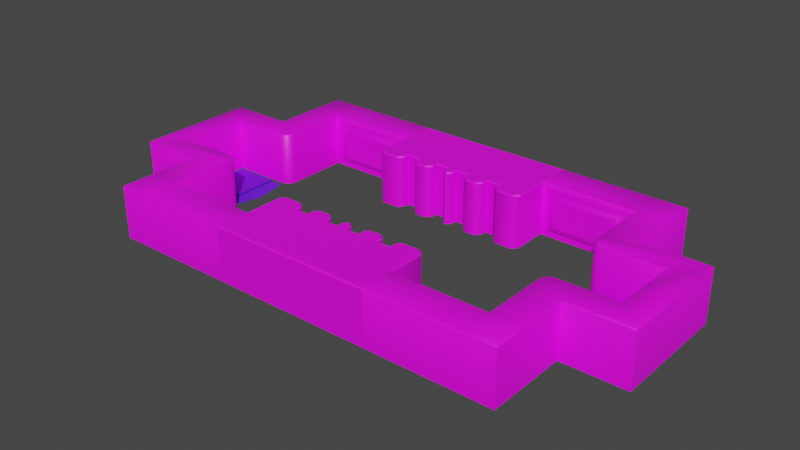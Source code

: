 # Source: level1.blend  (saved by Blender 3.3.6; exported with 4.5.12 LTS)
import bpy
from mathutils import Matrix  # noqa: F401  (used for matrix-valued properties, if any)

bpy.ops.wm.read_factory_settings(use_empty=True)
scene = bpy.context.scene
scene.name = 'Scene'

# ---- collections
col_collection = bpy.data.collections.new('Collection'); scene.collection.children.link(col_collection)

# ---- images (referenced by path relative to the original .blend; pixels are not part of the script)
import os
ASSET_DIR = os.environ.get("B2B_ASSET_DIR", "")  # directory of the original .blend (textures are referenced by path, not embedded)
HERE = os.path.dirname(os.path.abspath(__file__))  # packed textures are extracted next to this script under _unpacked/

def load_image(name, relpath, width, height, colorspace="sRGB"):
    """Load a texture the original file referenced (path relative to the .blend, or extracted next to this script)."""
    p = next((c for c in (os.path.join(HERE, relpath), os.path.join(ASSET_DIR, relpath)) if relpath and os.path.exists(c)), "")
    if p:
        img = bpy.data.images.load(p, check_existing=True)
        img.name = name
    else:  # same state as the original file: an image datablock whose file is absent (Cycles renders it pink)
        img = bpy.data.images.new(name, width, height)
        img.source = "FILE"
        img.filepath = "//" + (relpath or name)
    img.colorspace_settings.name = colorspace
    return img
img_colorpalatte_png = load_image('colorPalatte.png', 'colorPalatte.png', 1024, 1024, 'sRGB')
img_wallpaper_png = load_image('wallpaper.png', 'wallpaper.png', 1024, 1024, 'sRGB')

# ---- materials (node trees are filled in below, after node groups)
mat_color = bpy.data.materials.new('color')
mat_color.use_transparent_shadow = False
mat_avb = bpy.data.materials.new('avb')
mat_avb.use_transparent_shadow = False
mat_trans = bpy.data.materials.new('trans')
mat_trans.use_transparent_shadow = False

# ---- node groups
ng_auto_smooth = bpy.data.node_groups.new('Auto Smooth', 'GeometryNodeTree')
_s = ng_auto_smooth.interface.new_socket(name='Geometry', in_out='OUTPUT', socket_type='NodeSocketGeometry')
_s = ng_auto_smooth.interface.new_socket(name='Geometry', in_out='INPUT', socket_type='NodeSocketGeometry')
_s = ng_auto_smooth.interface.new_socket(name='Angle', in_out='INPUT', socket_type='NodeSocketFloat')
_s.subtype = 'ANGLE'
_s.min_value = 0.0
_s.max_value = 3.142
ng_auto_smooth.is_modifier = True
_N = ng_auto_smooth.nodes; _L = ng_auto_smooth.links
n0 = _N.new('NodeGroupOutput'); n0.name = 'Group Output'; n0.location = (480, -100)
n1 = _N.new('NodeGroupInput'); n1.name = 'Group Input'; n1.location = (-420, -300)
n2 = _N.new('NodeGroupInput'); n2.name = 'Group Input.001'; n2.location = (-60, -100)
n3 = _N.new('GeometryNodeSetShadeSmooth'); n3.name = 'Set Shade Smooth'; n3.location = (120, -100)
n3.domain = 'EDGE'
n4 = _N.new('GeometryNodeSetShadeSmooth'); n4.name = 'Set Shade Smooth.001'; n4.location = (300, -100)
n5 = _N.new('GeometryNodeInputMeshEdgeAngle'); n5.name = 'Edge Angle'; n5.location = (-420, -220)
n6 = _N.new('GeometryNodeInputEdgeSmooth'); n6.name = 'Is Edge Smooth'; n6.location = (-60, -160)
n7 = _N.new('GeometryNodeInputShadeSmooth'); n7.name = 'Is Face Smooth'; n7.location = (-240, -340)
n8 = _N.new('FunctionNodeBooleanMath'); n8.name = 'Boolean Math'; n8.location = (-60, -220)
n9 = _N.new('FunctionNodeCompare'); n9.name = 'Compare'; n9.location = (-240, -180)
n9.operation = 'LESS_EQUAL'
_L.new(n5.outputs[0], n9.inputs[0])
_L.new(n4.outputs[0], n0.inputs[0])
_L.new(n1.outputs[1], n9.inputs[1])
_L.new(n9.outputs[0], n8.inputs[0])
_L.new(n7.outputs[0], n8.inputs[1])
_L.new(n2.outputs[0], n3.inputs[0])
_L.new(n6.outputs[0], n3.inputs[1])
_L.new(n3.outputs[0], n4.inputs[0])
_L.new(n8.outputs[0], n3.inputs[2])
n0.is_active_output = True

# ---- material node trees
mat_color.use_nodes = True; mat_color.node_tree.nodes.clear()
_N = mat_color.node_tree.nodes; _L = mat_color.node_tree.links
n0 = _N.new('ShaderNodeBsdfPrincipled'); n0.name = 'Principled BSDF'; n0.location = (10, 300)
n0.distribution = 'GGX'
n0.subsurface_method = 'RANDOM_WALK_SKIN'
n0.inputs[3].default_value = 1.45
n0.inputs[27].default_value = (0.0, 0.0, 0.0, 1.0)
n0.inputs[28].default_value = 1.0
n1 = _N.new('ShaderNodeOutputMaterial'); n1.name = 'Material Output'; n1.location = (300, 300)
n2 = _N.new('ShaderNodeTexImage'); n2.name = 'Image Texture'; n2.location = (-348, 220)
n2.image = img_colorpalatte_png
n2.interpolation = 'Closest'
_L.new(n0.outputs[0], n1.inputs[0])
_L.new(n2.outputs[0], n0.inputs[0])
n1.is_active_output = True
mat_avb.use_nodes = True; mat_avb.node_tree.nodes.clear()
_N = mat_avb.node_tree.nodes; _L = mat_avb.node_tree.links
n0 = _N.new('ShaderNodeBsdfPrincipled'); n0.name = 'Principled BSDF'; n0.location = (10, 300)
n0.distribution = 'GGX'
n0.subsurface_method = 'RANDOM_WALK_SKIN'
n0.inputs[3].default_value = 1.45
n0.inputs[27].default_value = (0.0, 0.0, 0.0, 1.0)
n0.inputs[28].default_value = 1.0
n1 = _N.new('ShaderNodeOutputMaterial'); n1.name = 'Material Output'; n1.location = (300, 300)
n2 = _N.new('ShaderNodeTexImage'); n2.name = 'Image Texture'; n2.location = (-261, 224)
n2.image = img_wallpaper_png
_L.new(n0.outputs[0], n1.inputs[0])
_L.new(n2.outputs[0], n0.inputs[0])
n1.is_active_output = True
mat_trans.use_nodes = True; mat_trans.node_tree.nodes.clear()
_N = mat_trans.node_tree.nodes; _L = mat_trans.node_tree.links
n0 = _N.new('ShaderNodeBsdfPrincipled'); n0.name = 'Principled BSDF'; n0.location = (10, 300)
n0.distribution = 'GGX'
n0.subsurface_method = 'RANDOM_WALK_SKIN'
n0.inputs[0].default_value = (0.1201, 0.00822, 0.8, 1.0)
n0.inputs[3].default_value = 1.45
n0.inputs[27].default_value = (0.0, 0.0, 0.0, 1.0)
n0.inputs[28].default_value = 1.0
n1 = _N.new('ShaderNodeOutputMaterial'); n1.name = 'Material Output'; n1.location = (300, 300)
_L.new(n0.outputs[0], n1.inputs[0])
n1.is_active_output = True

# ---- world
world_world = bpy.data.worlds.new('World'); scene.world = world_world
world_world.use_nodes = True; world_world.node_tree.nodes.clear()
_N = world_world.node_tree.nodes; _L = world_world.node_tree.links
n0 = _N.new('ShaderNodeOutputWorld'); n0.name = 'World Output'; n0.location = (300, 300)
n1 = _N.new('ShaderNodeBackground'); n1.name = 'Background'; n1.location = (10, 300)
n1.inputs[0].default_value = (0.05088, 0.05088, 0.05088, 1.0)
_L.new(n1.outputs[0], n0.inputs[0])
n0.is_active_output = True
world_world.color = (0.05088, 0.05088, 0.05088)
world_world.use_sun_shadow = False
world_world.sun_shadow_jitter_overblur = 0.0

# ---- meshes
me_cube_001 = bpy.data.meshes.new('Cube.001')
me_cube_001.from_pydata([(47.54, 29.14, -0.2868), (45.71, 29.26, 12.46), (22.12, 29.14, -0.2868), (4.998, 20.8, -0.2868), (1.386, 20.8, -0.2868), (14.46, 20.8, -0.2868), (10.85, 20.8, -0.2868), (73.73, 0.0, -0.2868), (23.95, 29.26, 12.46), (22.12, 19.18, -0.2868), (20.72, 17.77, -0.2868), (10.85, 19.18, -0.2868), (9.446, 17.77, -0.2868), (15.87, 17.77, -0.2868), (14.46, 19.18, -0.2868), (1.386, 19.18, -0.2868), (6.402, 17.77, -0.2868), (4.998, 19.18, -0.2868), (73.73, 16.57, -0.2868), (56.38, 38.89, -0.2868), (22.12, 38.89, -0.2868), (47.54, 38.89, -0.2868), (56.38, 29.28, -0.2868), (45.71, 29.16, 1.54), (23.95, 29.16, 1.54), (27.04, 28.04, 3.621), (42.62, 28.04, 3.621), (42.62, 28.1, 10.29), (27.04, 28.1, 10.29), (25.88, 28.03, 2.464), (43.78, 28.03, 2.464), (43.78, 28.11, 11.45), (25.88, 28.11, 11.45), (0.0, 17.79, -0.2868), (0.0, 29.28, 14.29), (0.0, 38.89, -0.2868), (47.54, 16.49, -0.2868), (56.38, 16.57, -0.2868), (66.21, 9.007, -0.2868), (66.21, 0.0, -0.2868), (56.38, 38.89, 13.91), (56.01, 38.51, 14.29), (22.12, 38.89, 13.91), (22.12, 38.51, 14.29), (47.54, 38.51, 14.29), (47.54, 38.89, 13.91), (73.73, 0.0, 13.91), (73.36, 0.0, 14.29), (5.374, 21.18, 14.29), (4.998, 20.8, 13.91), (10.47, 21.18, 14.29), (10.85, 20.8, 13.91), (14.84, 21.18, 14.29), (14.46, 20.8, 13.91), (1.01, 21.18, 14.29), (1.386, 20.8, 13.91), (20.56, 18.15, 14.29), (20.72, 17.77, 13.91), (21.74, 19.33, 14.29), (22.12, 19.18, 13.91), (9.29, 18.15, 14.29), (9.446, 17.77, 13.91), (10.47, 19.33, 14.29), (10.85, 19.18, 13.91), (14.84, 19.33, 14.29), (14.46, 19.18, 13.91), (16.02, 18.15, 14.29), (15.87, 17.77, 13.91), (1.01, 19.33, 14.29), (1.386, 19.18, 13.91), (5.374, 19.33, 14.29), (4.998, 19.18, 13.91), (6.558, 18.15, 14.29), (6.402, 17.77, 13.91), (56.01, 29.28, 14.29), (56.38, 29.28, 13.91), (73.73, 16.57, 13.91), (73.36, 16.19, 14.29), (47.54, 29.27, 13.91), (47.91, 29.65, 14.29), (21.74, 29.65, 14.29), (22.12, 29.27, 13.91), (0.0, 17.79, 13.91), (0.0, 18.32, 14.29), (0.0, 38.51, 14.29), (0.0, 38.89, 13.91), (47.54, 16.56, 13.91), (47.91, 16.57, 14.29), (56.38, 16.57, 13.91), (56.01, 16.19, 14.29), (66.21, 9.082, 13.91), (66.58, 9.459, 14.29), (66.58, 0.0, 14.29), (66.21, 0.0, 13.91), (50.23, 9.007, -0.2868), (47.54, 11.7, -0.2868), (49.2, 9.212, -0.2868), (48.32, 9.795, -0.2868), (47.74, 10.67, -0.2868), (47.91, 12.17, 14.29), (50.62, 9.459, 14.29), (48.12, 11.13, 14.29), (48.71, 10.25, 14.29), (49.59, 9.666, 14.29), (47.54, 11.78, 13.91), (50.23, 9.082, 13.91), (47.74, 10.75, 13.91), (48.33, 9.873, 13.91), (49.2, 9.288, 13.91)], [], [(42, 45, 21, 20), (91, 100, 105, 90), (59, 9, 2, 81), (61, 12, 11, 63), (14, 65, 53, 5), (69, 15, 4, 55), (63, 11, 6, 51), (51, 6, 5, 53), (34, 83, 68, 54, 48, 70, 72, 60, 62, 50, 52, 64, 66, 56, 58, 80), (13, 67, 65, 14), (9, 59, 57, 10), (10, 57, 67, 13), (12, 61, 73, 16), (82, 33, 15, 69), (16, 73, 71, 17), (79, 87, 89, 74), (17, 71, 49, 3), (55, 4, 3, 49), (45, 40, 19, 21), (80, 79, 44, 43), (85, 42, 20, 35), (44, 79, 74, 41), (34, 80, 43, 84), (0, 36, 86, 78), (24, 8, 81, 2), (23, 24, 2, 0), (105, 94, 38, 90), (1, 23, 0, 78), (25, 26, 27, 28), (1, 8, 32, 31), (23, 1, 31, 30), (24, 23, 30, 29), (8, 24, 29, 32), (26, 25, 29, 30), (27, 26, 30, 31), (25, 28, 32, 29), (28, 27, 31, 32), (77, 91, 92, 47), (75, 88, 37, 22), (8, 1, 78, 81), (90, 38, 39, 93), (18, 76, 46, 7), (37, 88, 76, 18), (45, 42, 43, 44), (52, 50, 51, 53), (48, 54, 55, 49), (57, 59, 58, 56), (62, 60, 61, 63), (66, 64, 65, 67), (72, 70, 71, 73), (56, 66, 67, 57), (53, 65, 64, 52), (50, 62, 63, 51), (60, 72, 73, 61), (54, 68, 69, 55), (70, 48, 49, 71), (79, 80, 81, 78), (59, 81, 80, 58), (75, 40, 41, 74), (77, 47, 46, 76), (40, 45, 44, 41), (89, 77, 76, 88), (68, 83, 82, 69), (42, 85, 84, 43), (78, 86, 87, 79), (74, 89, 88, 75), (87, 99, 101, 102, 103, 100, 91, 77, 89), (99, 87, 86, 104), (92, 91, 90, 93), (40, 75, 22, 19), (105, 100, 103, 108), (108, 103, 102, 107), (107, 102, 101, 106), (106, 101, 99, 104), (94, 105, 108, 96), (96, 108, 107, 97), (97, 107, 106, 98), (98, 106, 104, 95), (86, 36, 95, 104)])
me_cube_001.polygons.foreach_set('use_smooth', [1, 1, 1, 1, 1, 1, 1, 1, 0, 1, 1, 1, 1, 1, 1, 1, 1, 1, 1, 1, 0, 1, 0, 1, 1, 1, 1, 1, 1, 1, 1, 1, 1, 1, 1, 1, 1, 1, 1, 1, 1, 1, 1, 1, 0, 0, 0, 0, 0, 0, 0, 0, 0, 0, 0, 0, 1, 0, 1, 1, 1, 1, 0, 0, 1, 1, 1, 1, 1, 1, 1, 1, 1, 1, 1, 1, 1, 1, 1])
me_cube_001.polygons.foreach_set('material_index', [0, 0, 0, 0, 0, 0, 0, 0, 0, 0, 0, 0, 0, 0, 0, 0, 0, 0, 0, 0, 0, 0, 0, 0, 0, 0, 0, 0, 1, 0, 0, 0, 0, 0, 0, 0, 0, 0, 0, 0, 0, 0, 0, 0, 0, 0, 0, 0, 0, 0, 0, 0, 0, 0, 0, 0, 0, 0, 0, 0, 0, 0, 0, 0, 0, 0, 0, 0, 0, 0, 0, 0, 0, 0, 0, 0, 0, 0, 0])
_uv = me_cube_001.uv_layers.new(name='UVMap')
_uv.uv.foreach_set('vector', [0.3843, 0.4847, 0.3843, 0.4847, 0.3843, 0.4847, 0.3843, 0.4847, 0.2106, 0.4814, 0.2106, 0.4814, 0.2106, 0.4814, 0.2106, 0.4814, 0.3126, 0.4789, 0.3126, 0.4789, 0.3126, 0.4789, 0.3126, 0.4789, 0.3126, 0.4789, 0.3126, 0.4789, 0.3126, 0.4789, 0.3126, 0.4789, 0.3126, 0.4789, 0.3126, 0.4789, 0.3126, 0.4789, 0.3126, 0.4789, 0.3126, 0.4789, 0.3126, 0.4789, 0.3126, 0.4789, 0.3126, 0.4789, 0.3126, 0.4789, 0.3126, 0.4789, 0.3126, 0.4789, 0.3126, 0.4789, 0.3126, 0.4789, 0.3126, 0.4789, 0.3126, 0.4789, 0.3126, 0.4789, 0.3815, 0.4483, 0.3815, 0.4483, 0.3815, 0.4483, 0.3815, 0.4483, 0.3815, 0.4483, 0.3815, 0.4483, 0.3815, 0.4483, 0.3815, 0.4483, 0.3815, 0.4483, 0.3815, 0.4483, 0.3815, 0.4483, 0.3815, 0.4483, 0.3815, 0.4483, 0.3815, 0.4483, 0.3815, 0.4483, 0.3815, 0.4483, 0.3126, 0.4789, 0.3126, 0.4789, 0.3126, 0.4789, 0.3126, 0.4789, 0.3126, 0.4789, 0.3126, 0.4789, 0.3126, 0.4789, 0.3126, 0.4789, 0.3126, 0.4789, 0.3126, 0.4789, 0.3126, 0.4789, 0.3126, 0.4789, 0.3126, 0.4789, 0.3126, 0.4789, 0.3126, 0.4789, 0.3126, 0.4789, 0.3126, 0.4789, 0.3126, 0.4789, 0.3126, 0.4789, 0.3126, 0.4789, 0.3126, 0.4789, 0.3126, 0.4789, 0.3126, 0.4789, 0.3126, 0.4789, 0.2106, 0.4814, 0.2106, 0.4814, 0.2106, 0.4814, 0.2106, 0.4814, 0.3126, 0.4789, 0.3126, 0.4789, 0.3126, 0.4789, 0.3126, 0.4789, 0.3126, 0.4789, 0.3126, 0.4789, 0.3126, 0.4789, 0.3126, 0.4789, 0.3843, 0.4847, 0.3843, 0.4847, 0.3843, 0.4847, 0.3843, 0.4847, 0.2106, 0.4814, 0.2106, 0.4814, 0.2106, 0.4814, 0.2106, 0.4814, 0.3843, 0.4847, 0.3843, 0.4847, 0.3843, 0.4847, 0.3843, 0.4847, 0.2106, 0.4814, 0.2106, 0.4814, 0.2106, 0.4814, 0.2106, 0.4814, 0.2106, 0.4814, 0.2106, 0.4814, 0.2106, 0.4814, 0.2106, 0.4814, 0.3126, 0.4789, 0.3126, 0.4789, 0.3126, 0.4789, 0.3126, 0.4789, 0.3126, 0.4789, 0.3126, 0.4789, 0.3126, 0.4789, 0.3126, 0.4789, 0.3126, 0.4789, 0.3126, 0.4789, 0.3126, 0.4789, 0.3126, 0.4789, 0.3126, 0.4789, 0.3126, 0.4789, 0.3126, 0.4789, 0.3126, 0.4789, 0.3126, 0.4789, 0.3126, 0.4789, 0.3126, 0.4789, 0.3126, 0.4789, 0.1881, 0.2837, 0.8547, 0.2837, 0.8547, 0.7891, 0.1881, 0.7891, 0.3126, 0.4789, 0.3126, 0.4789, 0.3126, 0.4789, 0.3126, 0.4789, 0.3126, 0.4789, 0.3126, 0.4789, 0.3126, 0.4789, 0.3126, 0.4789, 0.3126, 0.4789, 0.3126, 0.4789, 0.3126, 0.4789, 0.3126, 0.4789, 0.3126, 0.4789, 0.3126, 0.4789, 0.3126, 0.4789, 0.3126, 0.4789, 0.3126, 0.4789, 0.3126, 0.4789, 0.3126, 0.4789, 0.3126, 0.4789, 0.3126, 0.4789, 0.3126, 0.4789, 0.3126, 0.4789, 0.3126, 0.4789, 0.3126, 0.4789, 0.3126, 0.4789, 0.3126, 0.4789, 0.3126, 0.4789, 0.3126, 0.4789, 0.3126, 0.4789, 0.3126, 0.4789, 0.3126, 0.4789, 0.2106, 0.4814, 0.2106, 0.4814, 0.2106, 0.4814, 0.2106, 0.4814, 0.3843, 0.4847, 0.3843, 0.4847, 0.3843, 0.4847, 0.3843, 0.4847, 0.3126, 0.4789, 0.3126, 0.4789, 0.3126, 0.4789, 0.3126, 0.4789, 0.3126, 0.4789, 0.3126, 0.4789, 0.3126, 0.4789, 0.3126, 0.4789, 0.3843, 0.4847, 0.3843, 0.4847, 0.3843, 0.4847, 0.3843, 0.4847, 0.3843, 0.4847, 0.3843, 0.4847, 0.3843, 0.4847, 0.3843, 0.4847, 0.2106, 0.4814, 0.2106, 0.4814, 0.2106, 0.4814, 0.2106, 0.4814, 0.3815, 0.4483, 0.3815, 0.4483, 0.3815, 0.4483, 0.3815, 0.4483, 0.3815, 0.4483, 0.3815, 0.4483, 0.3815, 0.4483, 0.3815, 0.4483, 0.3815, 0.4483, 0.3815, 0.4483, 0.3815, 0.4483, 0.3815, 0.4483, 0.3815, 0.4483, 0.3815, 0.4483, 0.3815, 0.4483, 0.3815, 0.4483, 0.3815, 0.4483, 0.3815, 0.4483, 0.3815, 0.4483, 0.3815, 0.4483, 0.3815, 0.4483, 0.3815, 0.4483, 0.3815, 0.4483, 0.3815, 0.4483, 0.3815, 0.4483, 0.3815, 0.4483, 0.3815, 0.4483, 0.3815, 0.4483, 0.3815, 0.4483, 0.3815, 0.4483, 0.3815, 0.4483, 0.3815, 0.4483, 0.3815, 0.4483, 0.3815, 0.4483, 0.3815, 0.4483, 0.3815, 0.4483, 0.3815, 0.4483, 0.3815, 0.4483, 0.3815, 0.4483, 0.3815, 0.4483, 0.3815, 0.4483, 0.3815, 0.4483, 0.3815, 0.4483, 0.3815, 0.4483, 0.3815, 0.4483, 0.3815, 0.4483, 0.3815, 0.4483, 0.3815, 0.4483, 0.2106, 0.4814, 0.2106, 0.4814, 0.2106, 0.4814, 0.2106, 0.4814, 0.3815, 0.4483, 0.3815, 0.4483, 0.3815, 0.4483, 0.3815, 0.4483, 0.2106, 0.4814, 0.2106, 0.4814, 0.2106, 0.4814, 0.2106, 0.4814, 0.2106, 0.4814, 0.2106, 0.4814, 0.2106, 0.4814, 0.2106, 0.4814, 0.2106, 0.4814, 0.2106, 0.4814, 0.2106, 0.4814, 0.2106, 0.4814, 0.2106, 0.4814, 0.2106, 0.4814, 0.2106, 0.4814, 0.2106, 0.4814, 0.3815, 0.4483, 0.3815, 0.4483, 0.3815, 0.4483, 0.3815, 0.4483, 0.2106, 0.4814, 0.2106, 0.4814, 0.2106, 0.4814, 0.2106, 0.4814, 0.2106, 0.4814, 0.2106, 0.4814, 0.2106, 0.4814, 0.2106, 0.4814, 0.2106, 0.4814, 0.2106, 0.4814, 0.2106, 0.4814, 0.2106, 0.4814, 0.2106, 0.4814, 0.2106, 0.4814, 0.2106, 0.4814, 0.2106, 0.4814, 0.2106, 0.4814, 0.2106, 0.4814, 0.2106, 0.4814, 0.2106, 0.4814, 0.2106, 0.4814, 0.2106, 0.4814, 0.2106, 0.4814, 0.2106, 0.4814, 0.2106, 0.4814, 0.2106, 0.4814, 0.2106, 0.4814, 0.2106, 0.4814, 0.2106, 0.4814, 0.3843, 0.4847, 0.3843, 0.4847, 0.3843, 0.4847, 0.3843, 0.4847, 0.2106, 0.4814, 0.2106, 0.4814, 0.2106, 0.4814, 0.2106, 0.4814, 0.2106, 0.4814, 0.2106, 0.4814, 0.2106, 0.4814, 0.2106, 0.4814, 0.2106, 0.4814, 0.2106, 0.4814, 0.2106, 0.4814, 0.2106, 0.4814, 0.2106, 0.4814, 0.2106, 0.4814, 0.2106, 0.4814, 0.2106, 0.4814, 0.3126, 0.4789, 0.3126, 0.4789, 0.3126, 0.4789, 0.3126, 0.4789, 0.3126, 0.4789, 0.3126, 0.4789, 0.3126, 0.4789, 0.3126, 0.4789, 0.3126, 0.4789, 0.3126, 0.4789, 0.3126, 0.4789, 0.3126, 0.4789, 0.3126, 0.4789, 0.3126, 0.4789, 0.3126, 0.4789, 0.3126, 0.4789, 0.3126, 0.4789, 0.3126, 0.4789, 0.3126, 0.4789, 0.3126, 0.4789])
me_cube_001.materials.append(mat_color)
me_cube_001.materials.append(mat_avb)
me_cube_001.update()
me_cube_003 = bpy.data.meshes.new('Cube.003')
me_cube_003.from_pydata([(49.71, 7.954, -0.2868), (51.25, 5.967, 0.7702), (64.42, 7.954, -0.2868), (62.88, 5.967, 0.7702), (51.25, 0.0, 0.7702), (49.71, 0.0, -1.353), (62.88, 0.0, 0.7702), (64.42, 0.0, -1.353), (62.88, 5.967, 1.412), (51.25, 5.967, 1.412), (62.88, 0.0, 1.412), (51.25, 0.0, 1.412)], [], [(0, 1, 3, 2), (8, 9, 11, 10), (1, 0, 5, 4), (2, 3, 6, 7), (1, 4, 11, 9), (3, 1, 9, 8), (6, 3, 8, 10)])
me_cube_003.polygons.foreach_set('use_smooth', [True] * 7)
_uv = me_cube_003.uv_layers.new(name='UVMap')
_uv.uv.foreach_set('vector', [0.07008, 0.4458, 0.07008, 0.4458, 0.07008, 0.4458, 0.07008, 0.4458, 0.07008, 0.4458, 0.07008, 0.4458, 0.07008, 0.4458, 0.07008, 0.4458, 0.07008, 0.4458, 0.07008, 0.4458, 0.07008, 0.4458, 0.07008, 0.4458, 0.07008, 0.4458, 0.07008, 0.4458, 0.07008, 0.4458, 0.07008, 0.4458, 0.07008, 0.4458, 0.07008, 0.4458, 0.07008, 0.4458, 0.07008, 0.4458, 0.07008, 0.4458, 0.07008, 0.4458, 0.07008, 0.4458, 0.07008, 0.4458, 0.07008, 0.4458, 0.07008, 0.4458, 0.07008, 0.4458, 0.07008, 0.4458])
me_cube_003.materials.append(mat_trans)
me_cube_003.update()

# ---- objects
ob_cube_001 = bpy.data.objects.new('Cube.001', me_cube_001)
ob_cube_003 = bpy.data.objects.new('Cube.003', me_cube_003)

# ---- transforms, parenting, visibility, modifiers, constraints
ob_cube_001.location = (0.0, 0.0, 0.0)
_m = ob_cube_001.modifiers.new('Mirror', 'MIRROR')
_m.use_axis = (False, True, False)
_m.use_clip = True
_m = ob_cube_001.modifiers.new('Mirror.001', 'MIRROR')
_m.use_clip = True
_m = ob_cube_001.modifiers.new('Auto Smooth', 'NODES')
_m.node_group = ng_auto_smooth
_gi = [s.identifier for s in ng_auto_smooth.interface.items_tree if s.item_type == 'SOCKET' and s.in_out == 'INPUT']
_m[_gi[1]] = 1.047  # Angle
ob_cube_003.location = (0.0, 0.0, 0.0)
_m = ob_cube_003.modifiers.new('Mirror', 'MIRROR')
_m.use_axis = (False, True, False)
_m.use_clip = True
_m = ob_cube_003.modifiers.new('Mirror.001', 'MIRROR')
_m.use_clip = True
_m = ob_cube_003.modifiers.new('Auto Smooth', 'NODES')
_m.node_group = ng_auto_smooth
_gi = [s.identifier for s in ng_auto_smooth.interface.items_tree if s.item_type == 'SOCKET' and s.in_out == 'INPUT']
_m[_gi[1]] = 0.5236  # Angle

# ---- collection membership
col_collection.objects.link(ob_cube_001)
col_collection.objects.link(ob_cube_003)

# ---- scene / render settings (as saved in the file)
scene.frame_start = 0; scene.frame_end = 24; scene.frame_set(20)
scene.render.engine = 'BLENDER_EEVEE_NEXT'
scene.cycles.sampling_pattern = 'TABULATED_SOBOL'
scene.cycles.use_light_tree = False
scene.view_settings.view_transform = 'Filmic'
bpy.context.view_layer.update()

# ---- added for rendering (the .blend has no active camera and no usable light): camera, sun
cam_auto = bpy.data.cameras.new('AutoCamera')
cam_auto.lens = 50.0
cam_auto.sensor_width = 36.0
cam_auto.clip_end = 2718.99
ob_auto_camera = bpy.data.objects.new('AutoCamera', cam_auto)
scene.collection.objects.link(ob_auto_camera)
ob_auto_camera.location = (154.929, -185.914, 130.41)
ob_auto_camera.rotation_euler = (1.09748, -7.21219e-08, 0.694738)
scene.camera = ob_auto_camera
light_auto_sun = bpy.data.lights.new('AutoSun', 'SUN')
light_auto_sun.energy = 3.0
light_auto_sun.angle = 0.0523599
ob_auto_sun = bpy.data.objects.new('AutoSun', light_auto_sun)
scene.collection.objects.link(ob_auto_sun)
ob_auto_sun.rotation_euler = (0.872665, 0.174533, 0.523599)
bpy.context.view_layer.update()
